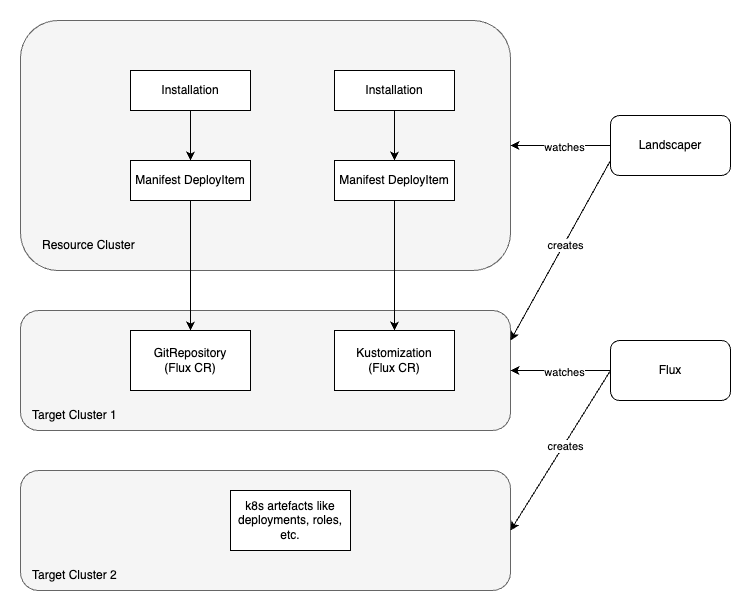

The diagram above was exported from draw.io. Its source (the exported page's mxGraphModel, read from the mxfile embedded in the PNG):
<mxGraphModel dx="2074" dy="1036" grid="1" gridSize="10" guides="1" tooltips="1" connect="1" arrows="1" fold="1" page="1" pageScale="1" pageWidth="827" pageHeight="1169" math="0" shadow="0">
  <root>
    <mxCell id="0" />
    <mxCell id="1" parent="0" />
    <mxCell id="no_VoH6zug8RTjJMMus6-30" value="" style="rounded=1;whiteSpace=wrap;html=1;fillColor=#f5f5f5;fontColor=#333333;strokeColor=#666666;" parent="1" vertex="1">
      <mxGeometry x="40" y="1000" width="490" height="120" as="geometry" />
    </mxCell>
    <mxCell id="no_VoH6zug8RTjJMMus6-24" value="" style="rounded=1;whiteSpace=wrap;html=1;fillColor=#f5f5f5;fontColor=#333333;strokeColor=#666666;" parent="1" vertex="1">
      <mxGeometry x="40" y="840" width="490" height="120" as="geometry" />
    </mxCell>
    <mxCell id="no_VoH6zug8RTjJMMus6-13" value="" style="rounded=1;whiteSpace=wrap;html=1;fillColor=#f5f5f5;fontColor=#333333;strokeColor=#666666;" parent="1" vertex="1">
      <mxGeometry x="40" y="550" width="490" height="250" as="geometry" />
    </mxCell>
    <mxCell id="cznioEJ-obltJFaM6qci-1" style="edgeStyle=orthogonalEdgeStyle;rounded=1;orthogonalLoop=1;jettySize=auto;html=1;curved=0;exitX=0.5;exitY=1;exitDx=0;exitDy=0;" parent="1" source="N5R2oDZq-Sktk2CHtikV-8" target="no_VoH6zug8RTjJMMus6-25" edge="1">
      <mxGeometry relative="1" as="geometry">
        <mxPoint x="210" y="780" as="sourcePoint" />
      </mxGeometry>
    </mxCell>
    <mxCell id="no_VoH6zug8RTjJMMus6-17" value="Installation" style="whiteSpace=wrap;html=1;" parent="1" vertex="1">
      <mxGeometry x="150" y="600" width="120" height="40" as="geometry" />
    </mxCell>
    <mxCell id="no_VoH6zug8RTjJMMus6-19" value="Resource Cluster" style="text;html=1;align=left;verticalAlign=middle;whiteSpace=wrap;rounded=0;" parent="1" vertex="1">
      <mxGeometry x="60" y="760" width="280" height="30" as="geometry" />
    </mxCell>
    <mxCell id="no_VoH6zug8RTjJMMus6-25" value="GitRepository&lt;br&gt;(Flux CR)" style="whiteSpace=wrap;html=1;" parent="1" vertex="1">
      <mxGeometry x="150" y="860" width="120" height="60" as="geometry" />
    </mxCell>
    <mxCell id="no_VoH6zug8RTjJMMus6-26" value="Kustomization&lt;br&gt;(Flux CR)" style="whiteSpace=wrap;html=1;" parent="1" vertex="1">
      <mxGeometry x="354" y="860" width="120" height="60" as="geometry" />
    </mxCell>
    <mxCell id="no_VoH6zug8RTjJMMus6-28" value="Target Cluster 1" style="text;html=1;align=left;verticalAlign=middle;whiteSpace=wrap;rounded=0;" parent="1" vertex="1">
      <mxGeometry x="50" y="930" width="280" height="30" as="geometry" />
    </mxCell>
    <mxCell id="no_VoH6zug8RTjJMMus6-31" value="k8s artefacts like deployments, roles, etc." style="whiteSpace=wrap;html=1;" parent="1" vertex="1">
      <mxGeometry x="250" y="1020" width="120" height="60" as="geometry" />
    </mxCell>
    <mxCell id="no_VoH6zug8RTjJMMus6-33" value="Target Cluster 2" style="text;html=1;align=left;verticalAlign=middle;whiteSpace=wrap;rounded=0;" parent="1" vertex="1">
      <mxGeometry x="50" y="1090" width="280" height="30" as="geometry" />
    </mxCell>
    <mxCell id="N5R2oDZq-Sktk2CHtikV-1" value="Installation" style="whiteSpace=wrap;html=1;" vertex="1" parent="1">
      <mxGeometry x="354" y="600" width="120" height="40" as="geometry" />
    </mxCell>
    <mxCell id="N5R2oDZq-Sktk2CHtikV-2" style="edgeStyle=orthogonalEdgeStyle;rounded=1;orthogonalLoop=1;jettySize=auto;html=1;curved=0;exitX=0.5;exitY=1;exitDx=0;exitDy=0;" edge="1" parent="1" source="N5R2oDZq-Sktk2CHtikV-9">
      <mxGeometry relative="1" as="geometry">
        <mxPoint x="414" y="760" as="sourcePoint" />
        <mxPoint x="414" y="860" as="targetPoint" />
      </mxGeometry>
    </mxCell>
    <mxCell id="N5R2oDZq-Sktk2CHtikV-3" value="Landscaper" style="rounded=1;whiteSpace=wrap;html=1;" vertex="1" parent="1">
      <mxGeometry x="630" y="645" width="120" height="60" as="geometry" />
    </mxCell>
    <mxCell id="N5R2oDZq-Sktk2CHtikV-4" value="" style="endArrow=classic;html=1;rounded=0;exitX=0;exitY=0.5;exitDx=0;exitDy=0;entryX=1;entryY=0.5;entryDx=0;entryDy=0;" edge="1" parent="1" source="N5R2oDZq-Sktk2CHtikV-3" target="no_VoH6zug8RTjJMMus6-13">
      <mxGeometry width="50" height="50" relative="1" as="geometry">
        <mxPoint x="390" y="810" as="sourcePoint" />
        <mxPoint x="440" y="760" as="targetPoint" />
      </mxGeometry>
    </mxCell>
    <mxCell id="N5R2oDZq-Sktk2CHtikV-5" value="watches" style="edgeLabel;html=1;align=center;verticalAlign=middle;resizable=0;points=[];" vertex="1" connectable="0" parent="N5R2oDZq-Sktk2CHtikV-4">
      <mxGeometry x="-0.0667" y="1" relative="1" as="geometry">
        <mxPoint as="offset" />
      </mxGeometry>
    </mxCell>
    <mxCell id="N5R2oDZq-Sktk2CHtikV-6" value="" style="endArrow=classic;html=1;rounded=0;exitX=0;exitY=0.75;exitDx=0;exitDy=0;entryX=1;entryY=0.25;entryDx=0;entryDy=0;" edge="1" parent="1" source="N5R2oDZq-Sktk2CHtikV-3" target="no_VoH6zug8RTjJMMus6-24">
      <mxGeometry width="50" height="50" relative="1" as="geometry">
        <mxPoint x="630" y="750" as="sourcePoint" />
        <mxPoint x="540" y="750" as="targetPoint" />
      </mxGeometry>
    </mxCell>
    <mxCell id="N5R2oDZq-Sktk2CHtikV-7" value="creates" style="edgeLabel;html=1;align=center;verticalAlign=middle;resizable=0;points=[];" vertex="1" connectable="0" parent="N5R2oDZq-Sktk2CHtikV-6">
      <mxGeometry x="-0.0667" y="1" relative="1" as="geometry">
        <mxPoint as="offset" />
      </mxGeometry>
    </mxCell>
    <mxCell id="N5R2oDZq-Sktk2CHtikV-8" value="Manifest DeployItem" style="whiteSpace=wrap;html=1;" vertex="1" parent="1">
      <mxGeometry x="150" y="690" width="120" height="40" as="geometry" />
    </mxCell>
    <mxCell id="N5R2oDZq-Sktk2CHtikV-9" value="Manifest DeployItem" style="whiteSpace=wrap;html=1;" vertex="1" parent="1">
      <mxGeometry x="354" y="690" width="120" height="40" as="geometry" />
    </mxCell>
    <mxCell id="N5R2oDZq-Sktk2CHtikV-10" value="" style="endArrow=classic;html=1;rounded=0;exitX=0.5;exitY=1;exitDx=0;exitDy=0;entryX=0.5;entryY=0;entryDx=0;entryDy=0;" edge="1" parent="1" source="N5R2oDZq-Sktk2CHtikV-1" target="N5R2oDZq-Sktk2CHtikV-9">
      <mxGeometry width="50" height="50" relative="1" as="geometry">
        <mxPoint x="390" y="810" as="sourcePoint" />
        <mxPoint x="440" y="760" as="targetPoint" />
      </mxGeometry>
    </mxCell>
    <mxCell id="N5R2oDZq-Sktk2CHtikV-11" value="" style="endArrow=classic;html=1;rounded=0;entryX=0.5;entryY=0;entryDx=0;entryDy=0;exitX=0.5;exitY=1;exitDx=0;exitDy=0;" edge="1" parent="1" source="no_VoH6zug8RTjJMMus6-17" target="N5R2oDZq-Sktk2CHtikV-8">
      <mxGeometry width="50" height="50" relative="1" as="geometry">
        <mxPoint x="424" y="650" as="sourcePoint" />
        <mxPoint x="424" y="700" as="targetPoint" />
      </mxGeometry>
    </mxCell>
    <mxCell id="N5R2oDZq-Sktk2CHtikV-13" value="Flux" style="rounded=1;whiteSpace=wrap;html=1;" vertex="1" parent="1">
      <mxGeometry x="630" y="870" width="120" height="60" as="geometry" />
    </mxCell>
    <mxCell id="N5R2oDZq-Sktk2CHtikV-14" value="" style="endArrow=classic;html=1;rounded=0;exitX=0;exitY=0.5;exitDx=0;exitDy=0;" edge="1" parent="1" source="N5R2oDZq-Sktk2CHtikV-13" target="no_VoH6zug8RTjJMMus6-24">
      <mxGeometry width="50" height="50" relative="1" as="geometry">
        <mxPoint x="630" y="750" as="sourcePoint" />
        <mxPoint x="540" y="685" as="targetPoint" />
      </mxGeometry>
    </mxCell>
    <mxCell id="N5R2oDZq-Sktk2CHtikV-15" value="watches" style="edgeLabel;html=1;align=center;verticalAlign=middle;resizable=0;points=[];" vertex="1" connectable="0" parent="N5R2oDZq-Sktk2CHtikV-14">
      <mxGeometry x="-0.0667" y="1" relative="1" as="geometry">
        <mxPoint as="offset" />
      </mxGeometry>
    </mxCell>
    <mxCell id="N5R2oDZq-Sktk2CHtikV-16" value="" style="endArrow=classic;html=1;rounded=0;exitX=0;exitY=0.75;exitDx=0;exitDy=0;entryX=1;entryY=0.5;entryDx=0;entryDy=0;" edge="1" parent="1" target="no_VoH6zug8RTjJMMus6-30">
      <mxGeometry width="50" height="50" relative="1" as="geometry">
        <mxPoint x="630" y="900" as="sourcePoint" />
        <mxPoint x="530" y="1080" as="targetPoint" />
      </mxGeometry>
    </mxCell>
    <mxCell id="N5R2oDZq-Sktk2CHtikV-17" value="creates" style="edgeLabel;html=1;align=center;verticalAlign=middle;resizable=0;points=[];" vertex="1" connectable="0" parent="N5R2oDZq-Sktk2CHtikV-16">
      <mxGeometry x="-0.0667" y="1" relative="1" as="geometry">
        <mxPoint as="offset" />
      </mxGeometry>
    </mxCell>
  </root>
</mxGraphModel>